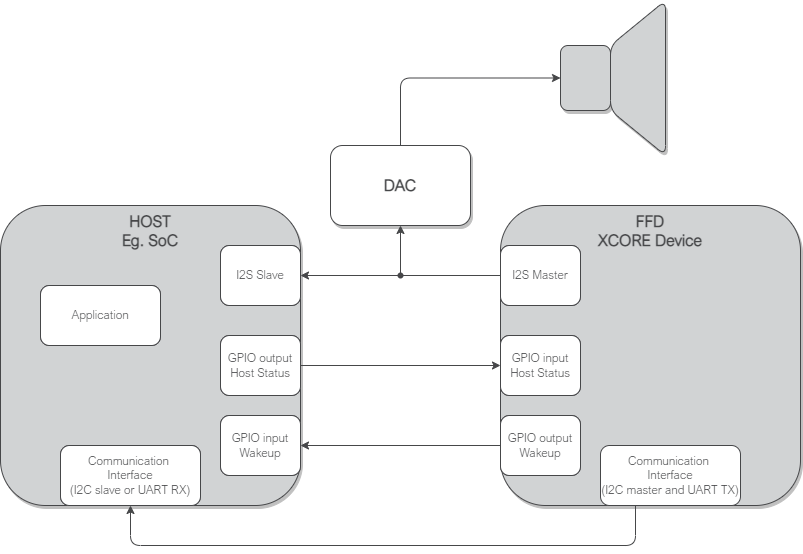

The diagram above was exported from draw.io. Its source (the exported page's mxGraphModel, read from the mxfile embedded in the PNG):
<mxGraphModel dx="1724" dy="896" grid="1" gridSize="10" guides="1" tooltips="1" connect="1" arrows="1" fold="1" page="1" pageScale="1" pageWidth="850" pageHeight="1100" background="#ffffff" math="0" shadow="0">
  <root>
    <mxCell id="0" />
    <mxCell id="1" parent="0" />
    <mxCell id="11" value="HOST&lt;br style=&quot;font-size: 16px;&quot;&gt;Eg. SoC" style="whiteSpace=wrap;html=1;aspect=fixed;verticalAlign=top;fontSize=16;rounded=1;labelBackgroundColor=none;fillColor=#D1D3D4;strokeColor=#464749;fontColor=#464749;fontFamily=Arial Nova Light;labelBorderColor=none;shadow=1;fontStyle=1" parent="1" vertex="1">
      <mxGeometry x="20" y="260" width="300" height="300" as="geometry" />
    </mxCell>
    <mxCell id="12" value="Application" style="rounded=1;whiteSpace=wrap;html=1;labelBackgroundColor=none;fillColor=#FFFFFF;strokeColor=#464749;fontColor=#464749;fontFamily=Arial Nova Light;labelBorderColor=none;" parent="1" vertex="1">
      <mxGeometry x="60" y="340" width="120" height="60" as="geometry" />
    </mxCell>
    <mxCell id="13" style="edgeStyle=orthogonalEdgeStyle;rounded=1;orthogonalLoop=1;jettySize=auto;html=1;exitX=1;exitY=0.5;exitDx=0;exitDy=0;entryX=0;entryY=0.5;entryDx=0;entryDy=0;fontSize=16;labelBackgroundColor=none;strokeColor=#464749;fontColor=default;fontFamily=Arial Nova Light;labelBorderColor=none;" parent="1" source="14" target="26" edge="1">
      <mxGeometry relative="1" as="geometry" />
    </mxCell>
    <mxCell id="14" value="GPIO output&lt;br&gt;Host Status" style="rounded=1;whiteSpace=wrap;html=1;labelBackgroundColor=none;fillColor=#FFFFFF;strokeColor=#464749;fontColor=#464749;fontFamily=Arial Nova Light;labelBorderColor=none;" parent="1" vertex="1">
      <mxGeometry x="240" y="390" width="80" height="60" as="geometry" />
    </mxCell>
    <mxCell id="15" value="GPIO input&lt;br&gt;Wakeup" style="rounded=1;whiteSpace=wrap;html=1;labelBackgroundColor=none;fillColor=#FFFFFF;strokeColor=#464749;fontColor=#464749;fontFamily=Arial Nova Light;labelBorderColor=none;" parent="1" vertex="1">
      <mxGeometry x="240" y="470" width="80" height="60" as="geometry" />
    </mxCell>
    <mxCell id="16" value="Communication &lt;br&gt;Interface&lt;br&gt;(I2C slave or UART RX)" style="rounded=1;whiteSpace=wrap;html=1;labelBackgroundColor=none;fillColor=#FFFFFF;strokeColor=#464749;fontColor=#464749;fontFamily=Arial Nova Light;labelBorderColor=none;" parent="1" vertex="1">
      <mxGeometry x="80" y="500" width="140" height="60" as="geometry" />
    </mxCell>
    <mxCell id="17" value="FFD&lt;br&gt;XCORE Device" style="whiteSpace=wrap;html=1;aspect=fixed;verticalAlign=top;fontSize=16;rounded=1;labelBackgroundColor=none;fillColor=#D1D3D4;strokeColor=#464749;fontColor=#464749;fontFamily=Arial Nova Light;labelBorderColor=none;shadow=1;fontStyle=1" parent="1" vertex="1">
      <mxGeometry x="520" y="260" width="300" height="300" as="geometry" />
    </mxCell>
    <mxCell id="18" value="I2S Slave" style="rounded=1;whiteSpace=wrap;html=1;labelBackgroundColor=none;fillColor=#FFFFFF;strokeColor=#464749;fontColor=#464749;fontFamily=Arial Nova Light;labelBorderColor=none;" parent="1" vertex="1">
      <mxGeometry x="240" y="300" width="80" height="60" as="geometry" />
    </mxCell>
    <mxCell id="19" style="edgeStyle=orthogonalEdgeStyle;rounded=1;orthogonalLoop=1;jettySize=auto;html=1;exitX=0.5;exitY=0;exitDx=0;exitDy=0;entryX=0;entryY=0.5;entryDx=0;entryDy=0;fontSize=16;labelBackgroundColor=none;strokeColor=#464749;fontColor=default;" parent="1" source="20" target="21" edge="1">
      <mxGeometry relative="1" as="geometry" />
    </mxCell>
    <mxCell id="20" value="DAC" style="rounded=1;whiteSpace=wrap;html=1;fontSize=16;labelBackgroundColor=none;fillColor=#FFFFFF;strokeColor=#464749;fontColor=#464749;fontFamily=Arial Nova Light;labelBorderColor=none;shadow=1;fontStyle=1" parent="1" vertex="1">
      <mxGeometry x="350" y="200" width="140" height="80" as="geometry" />
    </mxCell>
    <mxCell id="21" value="" style="rounded=1;whiteSpace=wrap;html=1;fontSize=16;labelBackgroundColor=none;fillColor=#D1D3D4;strokeColor=#464749;fontColor=#464749;shadow=1;" parent="1" vertex="1">
      <mxGeometry x="580" y="100" width="50" height="65" as="geometry" />
    </mxCell>
    <mxCell id="22" value="" style="shape=trapezoid;perimeter=trapezoidPerimeter;whiteSpace=wrap;html=1;fixedSize=1;fontSize=16;rotation=-90;size=45;rounded=1;labelBackgroundColor=none;fillColor=#D1D3D4;strokeColor=#464749;fontColor=#464749;shadow=1;" parent="1" vertex="1">
      <mxGeometry x="580" y="105" width="155" height="55" as="geometry" />
    </mxCell>
    <mxCell id="23" style="edgeStyle=orthogonalEdgeStyle;rounded=1;orthogonalLoop=1;jettySize=auto;html=1;exitX=0;exitY=0.5;exitDx=0;exitDy=0;entryX=1;entryY=0.5;entryDx=0;entryDy=0;fontSize=16;labelBackgroundColor=none;strokeColor=#464749;fontColor=default;fontFamily=Arial Nova Light;labelBorderColor=none;" parent="1" source="25" target="18" edge="1">
      <mxGeometry relative="1" as="geometry" />
    </mxCell>
    <mxCell id="24" style="edgeStyle=orthogonalEdgeStyle;rounded=1;orthogonalLoop=1;jettySize=auto;html=1;exitDx=0;exitDy=0;entryX=0.5;entryY=1;entryDx=0;entryDy=0;fontSize=16;labelBackgroundColor=none;strokeColor=#464749;fontColor=default;fontFamily=Arial Nova Light;labelBorderColor=none;startArrow=none;" parent="1" source="39" target="20" edge="1">
      <mxGeometry relative="1" as="geometry" />
    </mxCell>
    <mxCell id="25" value="I2S Master" style="rounded=1;whiteSpace=wrap;html=1;labelBackgroundColor=none;fillColor=#FFFFFF;strokeColor=#464749;fontColor=#464749;fontFamily=Arial Nova Light;labelBorderColor=none;" parent="1" vertex="1">
      <mxGeometry x="520" y="300" width="80" height="60" as="geometry" />
    </mxCell>
    <mxCell id="26" value="GPIO input&lt;br&gt;Host Status" style="rounded=1;whiteSpace=wrap;html=1;labelBackgroundColor=none;fillColor=#FFFFFF;strokeColor=#464749;fontColor=#464749;fontFamily=Arial Nova Light;labelBorderColor=none;" parent="1" vertex="1">
      <mxGeometry x="520" y="390" width="80" height="60" as="geometry" />
    </mxCell>
    <mxCell id="27" style="edgeStyle=orthogonalEdgeStyle;rounded=1;orthogonalLoop=1;jettySize=auto;html=1;exitX=0;exitY=0.5;exitDx=0;exitDy=0;entryX=1;entryY=0.5;entryDx=0;entryDy=0;fontSize=16;labelBackgroundColor=none;strokeColor=#464749;fontColor=default;fontFamily=Arial Nova Light;labelBorderColor=none;" parent="1" source="28" target="15" edge="1">
      <mxGeometry relative="1" as="geometry" />
    </mxCell>
    <mxCell id="28" value="GPIO output&lt;br&gt;Wakeup" style="rounded=1;whiteSpace=wrap;html=1;labelBackgroundColor=none;fillColor=#FFFFFF;strokeColor=#464749;fontColor=#464749;fontFamily=Arial Nova Light;labelBorderColor=none;" parent="1" vertex="1">
      <mxGeometry x="520" y="470" width="80" height="60" as="geometry" />
    </mxCell>
    <mxCell id="29" style="edgeStyle=orthogonalEdgeStyle;rounded=1;orthogonalLoop=1;jettySize=auto;html=1;exitX=0.25;exitY=1;exitDx=0;exitDy=0;entryX=0.5;entryY=1;entryDx=0;entryDy=0;fontSize=16;labelBackgroundColor=none;strokeColor=#464749;fontColor=default;fontFamily=Arial Nova Light;labelBorderColor=none;" parent="1" source="30" target="16" edge="1">
      <mxGeometry relative="1" as="geometry">
        <Array as="points">
          <mxPoint x="655" y="600" />
          <mxPoint x="150" y="600" />
        </Array>
      </mxGeometry>
    </mxCell>
    <mxCell id="30" value="Communication &lt;br&gt;Interface&lt;br&gt;(I2C master and UART TX)" style="rounded=1;whiteSpace=wrap;html=1;labelBackgroundColor=none;fillColor=#FFFFFF;strokeColor=#464749;fontColor=#464749;fontFamily=Arial Nova Light;labelBorderColor=none;" parent="1" vertex="1">
      <mxGeometry x="620" y="500" width="140" height="60" as="geometry" />
    </mxCell>
    <mxCell id="31" value="Application" style="rounded=1;whiteSpace=wrap;html=1;labelBackgroundColor=none;fillColor=#FFFFFF;strokeColor=#464749;fontColor=#464749;fontFamily=Arial Nova Light;labelBorderColor=none;" parent="1" vertex="1">
      <mxGeometry x="60" y="340" width="120" height="60" as="geometry" />
    </mxCell>
    <mxCell id="32" value="Communication &lt;br&gt;Interface&lt;br&gt;(I2C slave or UART RX)" style="rounded=1;whiteSpace=wrap;html=1;labelBackgroundColor=none;fillColor=#FFFFFF;strokeColor=#464749;fontColor=#464749;fontFamily=Arial Nova Light;labelBorderColor=none;" parent="1" vertex="1">
      <mxGeometry x="80" y="500" width="140" height="60" as="geometry" />
    </mxCell>
    <mxCell id="33" value="GPIO input&lt;br&gt;Wakeup" style="rounded=1;whiteSpace=wrap;html=1;labelBackgroundColor=none;fillColor=#FFFFFF;strokeColor=#464749;fontColor=#464749;fontFamily=Arial Nova Light;labelBorderColor=none;" parent="1" vertex="1">
      <mxGeometry x="240" y="470" width="80" height="60" as="geometry" />
    </mxCell>
    <mxCell id="34" value="GPIO output&lt;br&gt;Host Status" style="rounded=1;whiteSpace=wrap;html=1;labelBackgroundColor=none;fillColor=#FFFFFF;strokeColor=#464749;fontColor=#464749;fontFamily=Arial Nova Light;labelBorderColor=none;" parent="1" vertex="1">
      <mxGeometry x="240" y="390" width="80" height="60" as="geometry" />
    </mxCell>
    <mxCell id="35" value="I2S Slave" style="rounded=1;whiteSpace=wrap;html=1;labelBackgroundColor=none;fillColor=#FFFFFF;strokeColor=#464749;fontColor=#464749;fontFamily=Arial Nova Light;labelBorderColor=none;" parent="1" vertex="1">
      <mxGeometry x="240" y="300" width="80" height="60" as="geometry" />
    </mxCell>
    <mxCell id="36" value="I2S Master" style="rounded=1;whiteSpace=wrap;html=1;labelBackgroundColor=none;fillColor=#FFFFFF;strokeColor=#464749;fontColor=#464749;fontFamily=Arial Nova Light;labelBorderColor=none;" parent="1" vertex="1">
      <mxGeometry x="520" y="300" width="80" height="60" as="geometry" />
    </mxCell>
    <mxCell id="37" value="GPIO input&lt;br&gt;Host Status" style="rounded=1;whiteSpace=wrap;html=1;labelBackgroundColor=none;fillColor=#FFFFFF;strokeColor=#464749;fontColor=#464749;fontFamily=Arial Nova Light;labelBorderColor=none;" parent="1" vertex="1">
      <mxGeometry x="520" y="390" width="80" height="60" as="geometry" />
    </mxCell>
    <mxCell id="38" value="GPIO output&lt;br&gt;Wakeup" style="rounded=1;whiteSpace=wrap;html=1;labelBackgroundColor=none;fillColor=#FFFFFF;strokeColor=#464749;fontColor=#464749;fontFamily=Arial Nova Light;labelBorderColor=none;" parent="1" vertex="1">
      <mxGeometry x="520" y="470" width="80" height="60" as="geometry" />
    </mxCell>
    <mxCell id="39" value="" style="shape=waypoint;sketch=0;fillStyle=solid;size=6;pointerEvents=1;points=[];fillColor=none;resizable=0;rotatable=0;perimeter=centerPerimeter;snapToPoint=1;hachureGap=4;jiggle=2;curveFitting=1;strokeColor=#464749;fontFamily=Architects Daughter;fontSource=https%3A%2F%2Ffonts.googleapis.com%2Fcss%3Ffamily%3DArchitects%2BDaughter;fontSize=20;fontColor=#464749;" parent="1" vertex="1">
      <mxGeometry x="410" y="320" width="20" height="20" as="geometry" />
    </mxCell>
  </root>
</mxGraphModel>